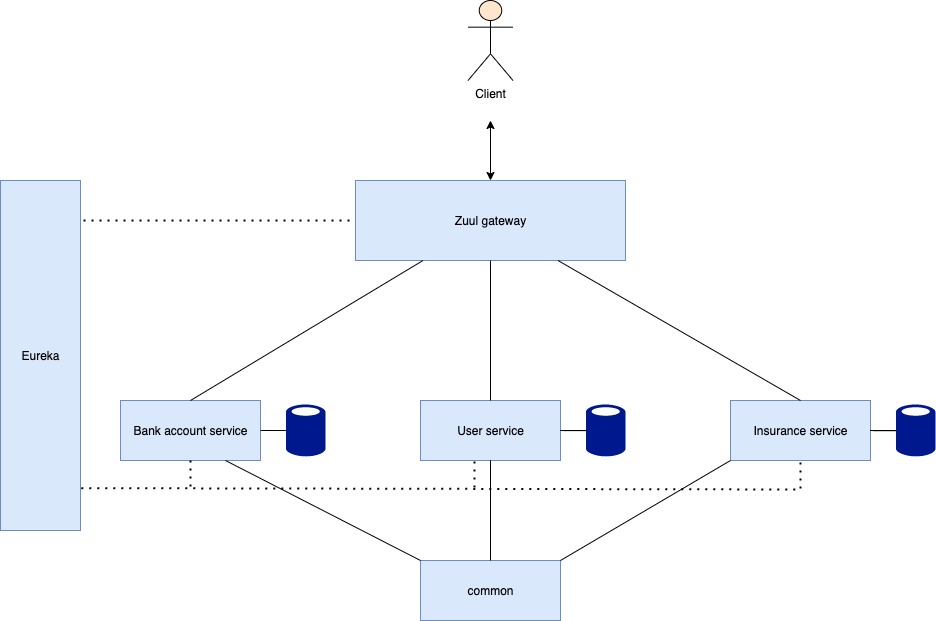

The diagram above was exported from draw.io. Its source (the exported page's mxGraphModel, read from the mxfile embedded in the PNG):
<mxGraphModel dx="1298" dy="834" grid="1" gridSize="10" guides="1" tooltips="1" connect="1" arrows="1" fold="1" page="1" pageScale="1" pageWidth="3300" pageHeight="4681" math="0" shadow="0">
  <root>
    <mxCell id="0" />
    <mxCell id="1" parent="0" />
    <mxCell id="hVUCleL09nheszRMVC-N-1" value="User service" style="html=1;fillColor=#dae8fc;strokeColor=#6c8ebf;" parent="1" vertex="1">
      <mxGeometry x="720" y="420" width="140" height="60" as="geometry" />
    </mxCell>
    <mxCell id="hVUCleL09nheszRMVC-N-2" value="Insurance service" style="html=1;fillColor=#dae8fc;strokeColor=#6c8ebf;" parent="1" vertex="1">
      <mxGeometry x="1030" y="420" width="140" height="60" as="geometry" />
    </mxCell>
    <mxCell id="hVUCleL09nheszRMVC-N-3" value="Bank account service" style="html=1;fillColor=#dae8fc;strokeColor=#6c8ebf;" parent="1" vertex="1">
      <mxGeometry x="420" y="420" width="140" height="60" as="geometry" />
    </mxCell>
    <mxCell id="hVUCleL09nheszRMVC-N-5" value="Zuul gateway" style="html=1;fillColor=#dae8fc;strokeColor=#6c8ebf;" parent="1" vertex="1">
      <mxGeometry x="655" y="200" width="270" height="80" as="geometry" />
    </mxCell>
    <mxCell id="0EkXygWL3NGvHAYOXrri-12" value="" style="edgeStyle=orthogonalEdgeStyle;rounded=0;orthogonalLoop=1;jettySize=auto;html=1;startArrow=none;startFill=0;endArrow=none;endFill=0;" edge="1" parent="1" source="hVUCleL09nheszRMVC-N-7" target="hVUCleL09nheszRMVC-N-1">
      <mxGeometry relative="1" as="geometry" />
    </mxCell>
    <mxCell id="hVUCleL09nheszRMVC-N-7" value="" style="aspect=fixed;pointerEvents=1;shadow=0;dashed=0;html=1;strokeColor=none;labelPosition=center;verticalLabelPosition=bottom;verticalAlign=top;align=center;fillColor=#00188D;shape=mxgraph.mscae.enterprise.database_generic" parent="1" vertex="1">
      <mxGeometry x="885.4000000000001" y="423.25" width="39.6" height="53.51" as="geometry" />
    </mxCell>
    <mxCell id="hVUCleL09nheszRMVC-N-14" value="" style="endArrow=none;startArrow=none;html=1;entryX=0.25;entryY=1;entryDx=0;entryDy=0;exitX=0.5;exitY=0;exitDx=0;exitDy=0;endFill=0;startFill=0;" parent="1" source="hVUCleL09nheszRMVC-N-3" target="hVUCleL09nheszRMVC-N-5" edge="1">
      <mxGeometry width="50" height="50" relative="1" as="geometry">
        <mxPoint x="630" y="450" as="sourcePoint" />
        <mxPoint x="680" y="400" as="targetPoint" />
      </mxGeometry>
    </mxCell>
    <mxCell id="hVUCleL09nheszRMVC-N-15" value="" style="endArrow=none;startArrow=none;html=1;entryX=0.5;entryY=1;entryDx=0;entryDy=0;exitX=0.5;exitY=0;exitDx=0;exitDy=0;startFill=0;endFill=0;" parent="1" source="hVUCleL09nheszRMVC-N-1" target="hVUCleL09nheszRMVC-N-5" edge="1">
      <mxGeometry width="50" height="50" relative="1" as="geometry">
        <mxPoint x="560" y="440" as="sourcePoint" />
        <mxPoint x="732.5" y="290" as="targetPoint" />
      </mxGeometry>
    </mxCell>
    <mxCell id="hVUCleL09nheszRMVC-N-16" value="" style="endArrow=none;startArrow=none;html=1;entryX=0.75;entryY=1;entryDx=0;entryDy=0;exitX=0.5;exitY=0;exitDx=0;exitDy=0;startFill=0;endFill=0;" parent="1" source="hVUCleL09nheszRMVC-N-2" target="hVUCleL09nheszRMVC-N-5" edge="1">
      <mxGeometry width="50" height="50" relative="1" as="geometry">
        <mxPoint x="570" y="450" as="sourcePoint" />
        <mxPoint x="742.5" y="300" as="targetPoint" />
      </mxGeometry>
    </mxCell>
    <mxCell id="hVUCleL09nheszRMVC-N-17" value="Client&lt;br&gt;" style="shape=umlActor;verticalLabelPosition=bottom;verticalAlign=top;html=1;outlineConnect=0;fillColor=#ffe6cc;" parent="1" vertex="1">
      <mxGeometry x="767.5" y="20" width="45" height="80" as="geometry" />
    </mxCell>
    <mxCell id="hVUCleL09nheszRMVC-N-19" value="" style="endArrow=classic;startArrow=classic;html=1;exitX=0.5;exitY=0;exitDx=0;exitDy=0;startFill=1;" parent="1" source="hVUCleL09nheszRMVC-N-5" edge="1">
      <mxGeometry width="50" height="50" relative="1" as="geometry">
        <mxPoint x="630" y="410" as="sourcePoint" />
        <mxPoint x="790" y="140" as="targetPoint" />
      </mxGeometry>
    </mxCell>
    <mxCell id="hVUCleL09nheszRMVC-N-21" value="Eureka" style="html=1;fillColor=#dae8fc;strokeColor=#6c8ebf;" parent="1" vertex="1">
      <mxGeometry x="300" y="200" width="80" height="350" as="geometry" />
    </mxCell>
    <mxCell id="hVUCleL09nheszRMVC-N-22" value="" style="endArrow=none;dashed=1;html=1;dashPattern=1 3;strokeWidth=2;entryX=0.5;entryY=1;entryDx=0;entryDy=0;exitX=1.011;exitY=0.879;exitDx=0;exitDy=0;exitPerimeter=0;rounded=0;" parent="1" source="hVUCleL09nheszRMVC-N-21" target="hVUCleL09nheszRMVC-N-2" edge="1">
      <mxGeometry width="50" height="50" relative="1" as="geometry">
        <mxPoint x="630" y="410" as="sourcePoint" />
        <mxPoint x="680" y="360" as="targetPoint" />
        <Array as="points">
          <mxPoint x="1100" y="509" />
        </Array>
      </mxGeometry>
    </mxCell>
    <mxCell id="hVUCleL09nheszRMVC-N-23" value="" style="endArrow=none;dashed=1;html=1;dashPattern=1 3;strokeWidth=2;exitX=0.5;exitY=1;exitDx=0;exitDy=0;" parent="1" source="hVUCleL09nheszRMVC-N-3" edge="1">
      <mxGeometry width="50" height="50" relative="1" as="geometry">
        <mxPoint x="700" y="440" as="sourcePoint" />
        <mxPoint x="490" y="510" as="targetPoint" />
      </mxGeometry>
    </mxCell>
    <mxCell id="hVUCleL09nheszRMVC-N-24" value="" style="endArrow=none;dashed=1;html=1;dashPattern=1 3;strokeWidth=2;" parent="1" edge="1">
      <mxGeometry width="50" height="50" relative="1" as="geometry">
        <mxPoint x="774" y="481" as="sourcePoint" />
        <mxPoint x="774" y="510" as="targetPoint" />
      </mxGeometry>
    </mxCell>
    <mxCell id="hVUCleL09nheszRMVC-N-25" value="" style="endArrow=none;dashed=1;html=1;dashPattern=1 3;strokeWidth=2;entryX=0;entryY=0.5;entryDx=0;entryDy=0;" parent="1" target="hVUCleL09nheszRMVC-N-5" edge="1">
      <mxGeometry width="50" height="50" relative="1" as="geometry">
        <mxPoint x="383" y="240" as="sourcePoint" />
        <mxPoint x="750" y="320" as="targetPoint" />
      </mxGeometry>
    </mxCell>
    <mxCell id="0EkXygWL3NGvHAYOXrri-15" value="" style="edgeStyle=orthogonalEdgeStyle;rounded=0;orthogonalLoop=1;jettySize=auto;html=1;startArrow=none;startFill=0;endArrow=none;endFill=0;" edge="1" parent="1" source="0EkXygWL3NGvHAYOXrri-1" target="hVUCleL09nheszRMVC-N-1">
      <mxGeometry relative="1" as="geometry" />
    </mxCell>
    <mxCell id="0EkXygWL3NGvHAYOXrri-1" value="common" style="html=1;fillColor=#dae8fc;strokeColor=#6c8ebf;" vertex="1" parent="1">
      <mxGeometry x="720" y="580" width="140" height="60" as="geometry" />
    </mxCell>
    <mxCell id="0EkXygWL3NGvHAYOXrri-2" value="" style="endArrow=none;html=1;entryX=0;entryY=0;entryDx=0;entryDy=0;exitX=0.75;exitY=1;exitDx=0;exitDy=0;endFill=0;" edge="1" parent="1" source="hVUCleL09nheszRMVC-N-3" target="0EkXygWL3NGvHAYOXrri-1">
      <mxGeometry width="50" height="50" relative="1" as="geometry">
        <mxPoint x="690" y="540" as="sourcePoint" />
        <mxPoint x="740" y="490" as="targetPoint" />
      </mxGeometry>
    </mxCell>
    <mxCell id="0EkXygWL3NGvHAYOXrri-3" value="" style="endArrow=none;html=1;entryX=0.5;entryY=0;entryDx=0;entryDy=0;exitX=0.5;exitY=1;exitDx=0;exitDy=0;endFill=0;" edge="1" parent="1" source="hVUCleL09nheszRMVC-N-1" target="0EkXygWL3NGvHAYOXrri-1">
      <mxGeometry width="50" height="50" relative="1" as="geometry">
        <mxPoint x="595" y="500" as="sourcePoint" />
        <mxPoint x="655" y="570" as="targetPoint" />
      </mxGeometry>
    </mxCell>
    <mxCell id="0EkXygWL3NGvHAYOXrri-4" value="" style="endArrow=none;html=1;entryX=1;entryY=0;entryDx=0;entryDy=0;exitX=0;exitY=1;exitDx=0;exitDy=0;endFill=0;" edge="1" parent="1" source="hVUCleL09nheszRMVC-N-2" target="0EkXygWL3NGvHAYOXrri-1">
      <mxGeometry width="50" height="50" relative="1" as="geometry">
        <mxPoint x="765" y="500" as="sourcePoint" />
        <mxPoint x="690" y="570" as="targetPoint" />
      </mxGeometry>
    </mxCell>
    <mxCell id="0EkXygWL3NGvHAYOXrri-6" value="" style="endArrow=none;startArrow=none;html=1;entryX=1;entryY=0.5;entryDx=0;entryDy=0;exitX=0;exitY=0.5;exitDx=0;exitDy=0;exitPerimeter=0;endFill=0;startFill=0;" edge="1" parent="1" source="hVUCleL09nheszRMVC-N-7" target="hVUCleL09nheszRMVC-N-1">
      <mxGeometry width="50" height="50" relative="1" as="geometry">
        <mxPoint x="890" y="450" as="sourcePoint" />
        <mxPoint x="750" y="450" as="targetPoint" />
      </mxGeometry>
    </mxCell>
    <mxCell id="0EkXygWL3NGvHAYOXrri-13" value="" style="edgeStyle=orthogonalEdgeStyle;rounded=0;orthogonalLoop=1;jettySize=auto;html=1;startArrow=none;startFill=0;endArrow=none;endFill=0;" edge="1" parent="1" source="0EkXygWL3NGvHAYOXrri-7" target="hVUCleL09nheszRMVC-N-2">
      <mxGeometry relative="1" as="geometry" />
    </mxCell>
    <mxCell id="0EkXygWL3NGvHAYOXrri-14" value="" style="edgeStyle=orthogonalEdgeStyle;rounded=0;orthogonalLoop=1;jettySize=auto;html=1;startArrow=none;startFill=0;endArrow=none;endFill=0;" edge="1" parent="1" source="0EkXygWL3NGvHAYOXrri-7" target="hVUCleL09nheszRMVC-N-2">
      <mxGeometry relative="1" as="geometry" />
    </mxCell>
    <mxCell id="0EkXygWL3NGvHAYOXrri-7" value="" style="aspect=fixed;pointerEvents=1;shadow=0;dashed=0;html=1;strokeColor=none;labelPosition=center;verticalLabelPosition=bottom;verticalAlign=top;align=center;fillColor=#00188D;shape=mxgraph.mscae.enterprise.database_generic" vertex="1" parent="1">
      <mxGeometry x="1195.4" y="423.25" width="39.6" height="53.51" as="geometry" />
    </mxCell>
    <mxCell id="0EkXygWL3NGvHAYOXrri-8" value="" style="endArrow=none;startArrow=none;html=1;entryX=1;entryY=0.5;entryDx=0;entryDy=0;exitX=0;exitY=0.5;exitDx=0;exitDy=0;exitPerimeter=0;endFill=0;startFill=0;" edge="1" parent="1" source="0EkXygWL3NGvHAYOXrri-7" target="hVUCleL09nheszRMVC-N-2">
      <mxGeometry width="50" height="50" relative="1" as="geometry">
        <mxPoint x="1200" y="446.75" as="sourcePoint" />
        <mxPoint x="1170" y="446.75" as="targetPoint" />
      </mxGeometry>
    </mxCell>
    <mxCell id="0EkXygWL3NGvHAYOXrri-9" value="" style="aspect=fixed;pointerEvents=1;shadow=0;dashed=0;html=1;strokeColor=none;labelPosition=center;verticalLabelPosition=bottom;verticalAlign=top;align=center;fillColor=#00188D;shape=mxgraph.mscae.enterprise.database_generic" vertex="1" parent="1">
      <mxGeometry x="585.4000000000001" y="423.25" width="39.6" height="53.51" as="geometry" />
    </mxCell>
    <mxCell id="0EkXygWL3NGvHAYOXrri-10" value="" style="endArrow=none;startArrow=none;html=1;entryX=1;entryY=0.5;entryDx=0;entryDy=0;exitX=0;exitY=0.5;exitDx=0;exitDy=0;exitPerimeter=0;startFill=0;endFill=0;" edge="1" parent="1" source="0EkXygWL3NGvHAYOXrri-9" target="hVUCleL09nheszRMVC-N-3">
      <mxGeometry width="50" height="50" relative="1" as="geometry">
        <mxPoint x="590" y="446.75" as="sourcePoint" />
        <mxPoint x="570" y="460" as="targetPoint" />
      </mxGeometry>
    </mxCell>
  </root>
</mxGraphModel>